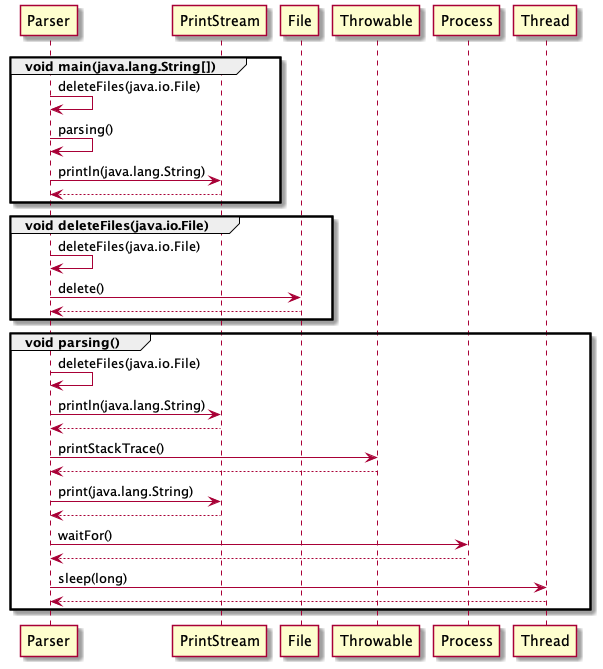

The diagram above was rendered by PlantUML. Its source (embedded in the PNG):
@startuml
group void main(java.lang.String[])
	Parser->Parser : deleteFiles(java.io.File)
	Parser->Parser : parsing()
	Parser->PrintStream : println(java.lang.String)
		PrintStream-->Parser
end

group void deleteFiles(java.io.File)
	Parser->Parser : deleteFiles(java.io.File)
	Parser->File : delete()
		File-->Parser
end

group void parsing()
	Parser->Parser : deleteFiles(java.io.File)
	Parser->PrintStream : println(java.lang.String)
		PrintStream-->Parser
	Parser->Throwable : printStackTrace()
		Throwable-->Parser
	Parser->PrintStream : print(java.lang.String)
		PrintStream-->Parser
	Parser->Process : waitFor()
		Process-->Parser
	Parser->Thread : sleep(long)
		Thread-->Parser
end

@enduml